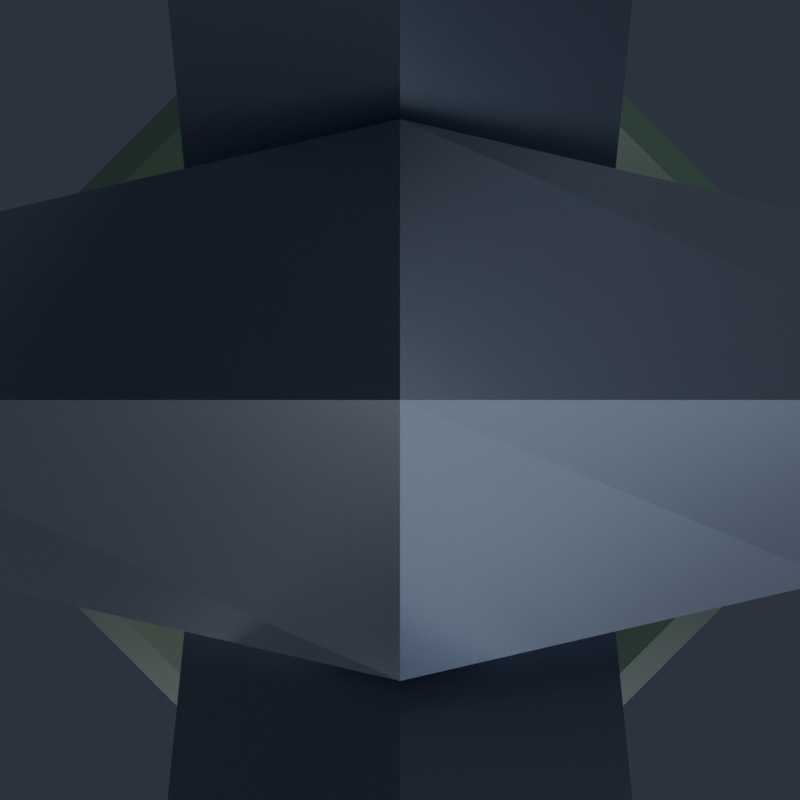 # Source: FragGrenade.blend  (saved by Blender 5.2.45; exported with 4.5.12 LTS)
import bpy
from mathutils import Matrix  # noqa: F401  (used for matrix-valued properties, if any)

bpy.ops.wm.read_factory_settings(use_empty=True)
scene = bpy.context.scene
scene.name = 'Scene'

# ---- collections
col_fraggrenade = bpy.data.collections.new('FragGrenade'); scene.collection.children.link(col_fraggrenade)
col_renderrig = bpy.data.collections.new('RenderRig'); scene.collection.children.link(col_renderrig)

# ---- materials (node trees are filled in below, after node groups)
mat_chain_metal = bpy.data.materials.new('Chain_Metal')
mat_grenade_olive = bpy.data.materials.new('Grenade_Olive')
mat_grenade_brass = bpy.data.materials.new('Grenade_Brass')

# ---- material node trees
mat_chain_metal.use_nodes = True; mat_chain_metal.node_tree.nodes.clear()
_N = mat_chain_metal.node_tree.nodes; _L = mat_chain_metal.node_tree.links
n0 = _N.new('ShaderNodeBsdfPrincipled'); n0.name = 'Principled BSDF'; n0.location = (-200, 100)
n0.inputs[0].default_value = (0.2664, 0.3095, 0.3916, 1.0)
n0.inputs[1].default_value = 0.86
n0.inputs[2].default_value = 0.3
n0.inputs[10].default_value = 0.005
n0.inputs[13].default_value = 0.55
n0.inputs[27].default_value = (0.2664, 0.3095, 0.3916, 1.0)
n1 = _N.new('ShaderNodeOutputMaterial'); n1.name = 'Material Output'; n1.location = (200, 100)
_L.new(n0.outputs[0], n1.inputs[0])
n1.is_active_output = True
mat_grenade_olive.use_nodes = True; mat_grenade_olive.node_tree.nodes.clear()
_N = mat_grenade_olive.node_tree.nodes; _L = mat_grenade_olive.node_tree.links
n0 = _N.new('ShaderNodeBsdfPrincipled'); n0.name = 'Principled BSDF'; n0.location = (-200, 100)
n0.inputs[0].default_value = (0.07619, 0.1384, 0.09306, 1.0)
n0.inputs[2].default_value = 0.42
n0.inputs[10].default_value = 0.005
n0.inputs[13].default_value = 0.38
n0.inputs[27].default_value = (0.07619, 0.1384, 0.09306, 1.0)
n1 = _N.new('ShaderNodeOutputMaterial'); n1.name = 'Material Output'; n1.location = (200, 100)
_L.new(n0.outputs[0], n1.inputs[0])
n1.is_active_output = True
mat_grenade_brass.use_nodes = True; mat_grenade_brass.node_tree.nodes.clear()
_N = mat_grenade_brass.node_tree.nodes; _L = mat_grenade_brass.node_tree.links
n0 = _N.new('ShaderNodeBsdfPrincipled'); n0.name = 'Principled BSDF'; n0.location = (-200, 100)
n0.inputs[0].default_value = (0.855, 0.491, 0.04231, 1.0)
n0.inputs[1].default_value = 0.9
n0.inputs[2].default_value = 0.25
n0.inputs[10].default_value = 0.005
n0.inputs[13].default_value = 0.55
n0.inputs[27].default_value = (0.855, 0.491, 0.04231, 1.0)
n1 = _N.new('ShaderNodeOutputMaterial'); n1.name = 'Material Output'; n1.location = (200, 100)
_L.new(n0.outputs[0], n1.inputs[0])
n1.is_active_output = True

# ---- world
world_charmstudioworld = bpy.data.worlds.new('CharmStudioWorld'); scene.world = world_charmstudioworld
world_charmstudioworld.use_nodes = True; world_charmstudioworld.node_tree.nodes.clear()
_N = world_charmstudioworld.node_tree.nodes; _L = world_charmstudioworld.node_tree.links
n0 = _N.new('ShaderNodeBackground'); n0.name = 'Background'; n0.location = (-200, 100)
n0.inputs[0].default_value = (0.028, 0.034, 0.048, 1.0)
n0.inputs[1].default_value = 1.15
n1 = _N.new('ShaderNodeOutputWorld'); n1.name = 'World Output'; n1.location = (200, 100)
_L.new(n0.outputs[0], n1.inputs[0])
n1.is_active_output = True

# ---- cameras
cam_reviewcam = bpy.data.cameras.new('ReviewCam')
cam_reviewcam.clip_start = 0.01
cam_reviewcam.clip_end = 50.0

# ---- lights
light_keylight = bpy.data.lights.new('KeyLight', 'AREA')
light_keylight.color = (1.0, 0.98, 0.95)
light_keylight.energy = 6.4
light_keylight.size = 0.85
light_filllight = bpy.data.lights.new('FillLight', 'AREA')
light_filllight.color = (0.82, 0.9, 1.0)
light_filllight.energy = 3.0
light_filllight.size = 1.1
light_rimlight = bpy.data.lights.new('RimLight', 'AREA')
light_rimlight.color = (0.92, 0.96, 1.0)
light_rimlight.energy = 5.5
light_rimlight.size = 0.75
light_underbounce = bpy.data.lights.new('UnderBounce', 'AREA')
light_underbounce.color = (0.88, 0.91, 1.0)
light_underbounce.energy = 1.5
light_underbounce.size = 0.9

# ---- meshes
me_fraggrenade_chain_mesh = bpy.data.meshes.new('FragGrenade_Chain_Mesh')
me_fraggrenade_chain_mesh.from_pydata([(0.0, 0.02332, -0.006536), (-0.006928, 0.01732, -0.01), (0.0, 0.01132, -0.01346), (0.006928, 0.01732, -0.01), (0.006928, 1.225e-18, 0.0), (0.0, 1.225e-18, 0.006928), (-0.006928, 1.225e-18, 0.0), (0.0, 1.225e-18, -0.006928), (0.0, -0.01132, -0.01346), (0.006928, -0.01732, -0.01), (0.0, -0.02332, -0.006536), (-0.006928, -0.01732, -0.01), (0.0, -0.01132, -0.02654), (0.006928, -0.01732, -0.03), (0.0, -0.02332, -0.03346), (-0.006928, -0.01732, -0.03), (0.006928, -3.674e-18, -0.04), (0.0, -3.674e-18, -0.04693), (-0.006928, -3.674e-18, -0.04), (0.0, -3.674e-18, -0.03307), (0.0, 0.02332, -0.03346), (-0.006928, 0.01732, -0.03), (0.0, 0.01132, -0.02654), (0.006928, 0.01732, -0.03), (0.0, 0.006829, -0.027), (0.0, 0.0, -0.02017), (0.0, -0.006829, -0.027), (0.0, 0.0, -0.03383), (0.015, 0.006163, -0.03804), (0.0205, 0.0, -0.03526), (0.015, -0.006163, -0.03804), (0.0095, 0.0, -0.04082), (0.015, 0.006163, -0.06196), (0.0205, 0.0, -0.06474), (0.015, -0.006163, -0.06196), (0.0095, 0.0, -0.05918), (0.0, 0.006829, -0.073), (0.0, 0.0, -0.07983), (0.0, -0.006829, -0.073), (0.0, 0.0, -0.06617), (-0.015, 0.006163, -0.06196), (-0.0205, 0.0, -0.06474), (-0.015, -0.006163, -0.06196), (-0.0095, 0.0, -0.05918), (-0.015, 0.006163, -0.03804), (-0.0205, 0.0, -0.03526), (-0.015, -0.006163, -0.03804), (-0.0095, 0.0, -0.04082), (0.006829, 0.0, -0.06), (0.0, 0.0, -0.06683), (-0.006829, 0.0, -0.06), (0.0, 0.0, -0.05317), (0.0, 0.0205, -0.06826), (0.006163, 0.015, -0.07104), (0.0, 0.0095, -0.07382), (-0.006163, 0.015, -0.07104), (0.0, 0.0205, -0.09774), (0.006163, 0.015, -0.09496), (0.0, 0.0095, -0.09218), (-0.006163, 0.015, -0.09496), (0.006829, 0.0, -0.106), (0.0, 0.0, -0.09917), (-0.006829, 0.0, -0.106), (0.0, 0.0, -0.1128), (0.0, -0.0095, -0.09218), (-0.006163, -0.015, -0.09496), (0.0, -0.0205, -0.09774), (0.006163, -0.015, -0.09496), (0.0, -0.0095, -0.07382), (-0.006163, -0.015, -0.07104), (0.0, -0.0205, -0.06826), (0.006163, -0.015, -0.07104)], [], [(0, 1, 5, 4), (1, 2, 6, 5), (2, 3, 7, 6), (3, 0, 4, 7), (4, 5, 9, 8), (5, 6, 10, 9), (6, 7, 11, 10), (7, 4, 8, 11), (8, 9, 13, 12), (9, 10, 14, 13), (10, 11, 15, 14), (11, 8, 12, 15), (12, 13, 17, 16), (13, 14, 18, 17), (14, 15, 19, 18), (15, 12, 16, 19), (16, 17, 21, 20), (17, 18, 22, 21), (18, 19, 23, 22), (19, 16, 20, 23), (20, 21, 1, 0), (21, 22, 2, 1), (22, 23, 3, 2), (23, 20, 0, 3), (24, 25, 29, 28), (25, 26, 30, 29), (26, 27, 31, 30), (27, 24, 28, 31), (28, 29, 33, 32), (29, 30, 34, 33), (30, 31, 35, 34), (31, 28, 32, 35), (32, 33, 37, 36), (33, 34, 38, 37), (34, 35, 39, 38), (35, 32, 36, 39), (36, 37, 41, 40), (37, 38, 42, 41), (38, 39, 43, 42), (39, 36, 40, 43), (40, 41, 45, 44), (41, 42, 46, 45), (42, 43, 47, 46), (43, 40, 44, 47), (44, 45, 25, 24), (45, 46, 26, 25), (46, 47, 27, 26), (47, 44, 24, 27), (48, 49, 53, 52), (49, 50, 54, 53), (50, 51, 55, 54), (51, 48, 52, 55), (52, 53, 57, 56), (53, 54, 58, 57), (54, 55, 59, 58), (55, 52, 56, 59), (56, 57, 61, 60), (57, 58, 62, 61), (58, 59, 63, 62), (59, 56, 60, 63), (60, 61, 65, 64), (61, 62, 66, 65), (62, 63, 67, 66), (63, 60, 64, 67), (64, 65, 69, 68), (65, 66, 70, 69), (66, 67, 71, 70), (67, 64, 68, 71), (68, 69, 49, 48), (69, 70, 50, 49), (70, 71, 51, 50), (71, 68, 48, 51)])
me_fraggrenade_chain_mesh.materials.append(mat_chain_metal)
me_fraggrenade_chain_mesh.update()
me_fraggrenade_body_mesh_001 = bpy.data.meshes.new('FragGrenade_Body_Mesh.001')
me_fraggrenade_body_mesh_001.from_pydata([(0.01225, 0.02956, -0.162), (-0.01225, 0.02956, -0.162), (-0.02956, 0.01225, -0.162), (-0.02956, -0.01225, -0.162), (-0.01225, -0.02956, -0.162), (0.01225, -0.02956, -0.162), (0.03511, 0.01454, -0.19), (0.01454, 0.03511, -0.19), (-0.01454, 0.03511, -0.19), (-0.03511, 0.01454, -0.19), (-0.03511, -0.01454, -0.19), (-0.01454, -0.03511, -0.19), (0.01454, -0.03511, -0.19), (0.03511, -0.01454, -0.19), (0.06282, 0.02602, -0.2), (0.02602, 0.06282, -0.2), (-0.02602, 0.06282, -0.2), (-0.06282, 0.02602, -0.2), (-0.06282, -0.02602, -0.2), (-0.02602, -0.06282, -0.2), (0.02602, -0.06282, -0.2), (0.06282, -0.02602, -0.2), (0.07576, 0.03138, -0.225), (0.03138, 0.07576, -0.225), (-0.03138, 0.07576, -0.225), (-0.07576, 0.03138, -0.225), (-0.07576, -0.03138, -0.225), (-0.03138, -0.07576, -0.225), (0.03138, -0.07576, -0.225), (0.07576, -0.03138, -0.225), (0.06467, 0.02679, -0.235), (0.02679, 0.06467, -0.235), (-0.02679, 0.06467, -0.235), (-0.06467, 0.02679, -0.235), (-0.06467, -0.02679, -0.235), (-0.02679, -0.06467, -0.235), (0.02679, -0.06467, -0.235), (0.06467, -0.02679, -0.235), (0.07853, 0.03253, -0.245), (0.03253, 0.07853, -0.245), (-0.03253, 0.07853, -0.245), (-0.07853, 0.03253, -0.245), (-0.07853, -0.03253, -0.245), (-0.03253, -0.07853, -0.245), (0.03253, -0.07853, -0.245), (0.07853, -0.03253, -0.245), (0.07853, 0.03253, -0.268), (0.03253, 0.07853, -0.268), (-0.03253, 0.07853, -0.268), (-0.07853, 0.03253, -0.268), (-0.07853, -0.03253, -0.268), (-0.03253, -0.07853, -0.268), (0.03253, -0.07853, -0.268), (0.07853, -0.03253, -0.268), (0.06467, 0.02679, -0.278), (0.02679, 0.06467, -0.278), (-0.02679, 0.06467, -0.278), (-0.06467, 0.02679, -0.278), (-0.06467, -0.02679, -0.278), (-0.02679, -0.06467, -0.278), (0.02679, -0.06467, -0.278), (0.06467, -0.02679, -0.278), (0.07391, 0.03061, -0.288), (0.03061, 0.07391, -0.288), (-0.03061, 0.07391, -0.288), (-0.07391, 0.03061, -0.288), (-0.07391, -0.03061, -0.288), (-0.03061, -0.07391, -0.288), (0.03061, -0.07391, -0.288), (0.07391, -0.03061, -0.288), (0.05913, 0.02449, -0.315), (0.02449, 0.05913, -0.315), (-0.02449, 0.05913, -0.315), (-0.05913, 0.02449, -0.315), (-0.05913, -0.02449, -0.315), (-0.02449, -0.05913, -0.315), (0.02449, -0.05913, -0.315), (0.05913, -0.02449, -0.315), (0.02587, 0.01072, -0.342), (0.01072, 0.02587, -0.342), (-0.01072, 0.02587, -0.342), (-0.02587, 0.01072, -0.342), (-0.02587, -0.01072, -0.342), (-0.01072, -0.02587, -0.342), (0.01072, -0.02587, -0.342), (0.02587, -0.01072, -0.342), (0.062, -0.015, -0.174), (0.062, 0.015, -0.174), (0.095, -0.015, -0.255), (0.095, 0.015, -0.255), (0.082, -0.015, -0.312), (0.082, 0.015, -0.312), (0.068, -0.015, -0.305), (0.068, 0.015, -0.305), (0.05, -0.015, -0.188), (0.05, 0.015, -0.188), (-0.013, -0.018, -0.15), (0.029, -0.018, -0.172), (0.029, -0.018, -0.15), (0.034, -0.013, -0.15), (0.034, 0.013, -0.15), (0.029, 0.018, -0.172), (0.029, 0.018, -0.15), (-0.013, 0.018, -0.15), (-0.013, -0.013, -0.123), (0.013, -0.013, -0.123), (0.017, -0.009, -0.123), (0.017, 0.009, -0.123), (0.013, 0.013, -0.123), (-0.013, 0.013, -0.123), (-0.017, 0.009, -0.123), (-0.017, -0.009, -0.123), (0.0, 0.006236, -0.094), (0.0, 0.0, -0.08776), (0.0, -0.006236, -0.094), (0.0, 0.0, -0.1002), (0.0145, 0.005903, -0.1036), (0.0197, 0.0, -0.1008), (0.0145, -0.005903, -0.1036), (0.0093, 0.0, -0.1064), (0.0197, 0.0, -0.1272), (0.0093, 0.0, -0.1216), (-0.0197, 0.0, -0.1272), (-0.0093, 0.0, -0.1216), (-0.0145, 0.005903, -0.1036), (-0.0197, 0.0, -0.1008), (-0.0145, -0.005903, -0.1036), (-0.0093, 0.0, -0.1064), (0.0212, -0.0114, -0.15), (0.016, -0.0166, -0.15), (0.01733, -0.0182, -0.162), (0.01753, -0.018, -0.162), (0.01717, -0.018, -0.1605), (0.01733, 0.0182, -0.162), (0.016, 0.0166, -0.15), (0.01753, 0.018, -0.162), (0.01717, 0.018, -0.1605), (0.0212, 0.0114, -0.15), (-0.02307, 0.01247, -0.162), (-0.01733, 0.0182, -0.162), (-0.01733, -0.0182, -0.162), (-0.02307, -0.01247, -0.162), (0.01747, 0.002536, -0.126), (0.01784, 0.0, -0.1284), (0.01747, -0.002536, -0.126), (0.01776, -0.0006152, -0.1279), (0.007195, 0.0, -0.123), (0.01189, -0.002945, -0.123), (0.01189, 0.002945, -0.123), (-0.01776, 0.0006152, -0.1279), (-0.01784, 0.0, -0.1284), (-0.01747, 0.002536, -0.126), (-0.01747, -0.002536, -0.126), (-0.007195, 0.0, -0.123), (-0.01189, -0.002945, -0.123), (-0.01189, 0.002945, -0.123), (0.07179, -0.015, -0.2401), (0.06828, -0.015, -0.2317), (0.05363, -0.015, -0.1967), (0.07179, 0.015, -0.2401), (0.06828, 0.015, -0.2317), (0.05363, 0.015, -0.1967), (-0.0145, -0.005903, -0.123), (-0.017, -0.003065, -0.123), (-0.017, 0.003065, -0.123), (-0.013, 0.018, -0.1605), (0.02661, 0.018, -0.172), (0.02381, 0.018, -0.162), (0.0145, -0.005903, -0.123), (0.017, -0.003065, -0.123), (0.034, 0.013, -0.1639), (0.034, -0.013, -0.1639), (0.032, 0.015, -0.1632), (0.032, -0.015, -0.1632), (0.03351, 0.01388, -0.1819), (0.03351, -0.01388, -0.1819), (0.03226, -0.015, -0.1815), (0.03226, 0.015, -0.1815), (-0.0145, 0.005903, -0.123), (-0.0144, 0.0166, -0.15), (0.017, 0.003065, -0.123), (0.0145, 0.005903, -0.123), (0.07391, -0.015, -0.288), (0.07185, -0.015, -0.2858), (0.07185, 0.015, -0.2858), (0.07391, 0.015, -0.288), (-0.013, -0.018, -0.1605), (-0.0144, -0.0166, -0.15), (0.07853, -0.015, -0.245), (0.07853, 0.015, -0.245), (0.032, 0.015, -0.172), (0.07853, 0.015, -0.268), (0.07487, 0.015, -0.2706), (0.07487, -0.015, -0.2706), (0.07853, -0.015, -0.268), (0.07576, -0.015, -0.225), (0.07576, 0.015, -0.225), (0.06282, 0.015, -0.2), (0.06282, -0.015, -0.2), (0.02961, 0.015, -0.172), (0.02381, -0.018, -0.162), (0.06996, -0.015, -0.2952), (0.06996, 0.015, -0.2952), (0.032, -0.015, -0.172), (0.02661, -0.018, -0.172), (0.02961, -0.015, -0.172)], [], [(130, 140, 141, 138, 139, 133, 135, 167, 0, 1, 2, 3, 4, 5, 200, 131), (78, 85, 84, 83, 82, 81, 80, 79), (199, 177, 174, 6, 7, 0, 167, 166), (0, 7, 8, 1), (1, 8, 9, 2), (2, 9, 10, 3), (3, 10, 11, 4), (4, 11, 12, 5), (200, 5, 12, 13, 175, 176, 205, 204), (175, 13, 6, 174), (6, 14, 15, 7), (7, 15, 16, 8), (8, 16, 17, 9), (9, 17, 18, 10), (10, 18, 19, 11), (11, 19, 20, 12), (12, 20, 21, 13), (197, 14, 6, 13, 21, 198, 158, 161), (14, 22, 23, 15), (15, 23, 24, 16), (16, 24, 25, 17), (17, 25, 26, 18), (18, 26, 27, 19), (19, 27, 28, 20), (20, 28, 29, 21), (196, 22, 14, 197), (21, 29, 195, 198), (22, 30, 31, 23), (23, 31, 32, 24), (24, 32, 33, 25), (25, 33, 34, 26), (26, 34, 35, 27), (27, 35, 36, 28), (28, 36, 37, 29), (29, 37, 30, 22, 196, 160, 157, 195), (30, 38, 39, 31), (31, 39, 40, 32), (32, 40, 41, 33), (33, 41, 42, 34), (34, 42, 43, 35), (35, 43, 44, 36), (36, 44, 45, 37), (189, 38, 30, 37, 45, 188, 156, 159), (38, 46, 47, 39), (39, 47, 48, 40), (40, 48, 49, 41), (41, 49, 50, 42), (42, 50, 51, 43), (43, 51, 52, 44), (44, 52, 53, 45), (191, 46, 38, 189), (45, 53, 194, 188), (46, 54, 55, 47), (47, 55, 56, 48), (48, 56, 57, 49), (49, 57, 58, 50), (50, 58, 59, 51), (51, 59, 60, 52), (52, 60, 61, 53), (53, 61, 54, 46, 191, 192, 193, 194), (54, 62, 63, 55), (55, 63, 64, 56), (56, 64, 65, 57), (57, 65, 66, 58), (58, 66, 67, 59), (59, 67, 68, 60), (60, 68, 69, 61), (62, 54, 61, 69, 182, 183, 184, 185), (62, 70, 71, 63), (63, 71, 72, 64), (64, 72, 73, 65), (65, 73, 74, 66), (66, 74, 75, 67), (67, 75, 76, 68), (68, 76, 77, 69), (201, 182, 69, 77, 70, 62, 185, 202), (70, 78, 79, 71), (71, 79, 80, 72), (72, 80, 81, 73), (73, 81, 82, 74), (74, 82, 83, 75), (75, 83, 84, 76), (76, 84, 85, 77), (77, 85, 78, 70), (205, 176, 94, 158, 198, 195, 157, 156, 188, 194, 193, 183, 182, 201, 92, 90, 88, 86, 173, 203), (199, 190, 172, 87, 89, 91, 93, 202, 185, 184, 192, 191, 189, 159, 160, 196, 197, 161, 95, 177), (86, 87, 172, 170, 171, 173), (86, 88, 89, 87), (88, 90, 91, 89), (90, 92, 93, 91), (184, 183, 193, 192), (93, 92, 201, 202), (156, 157, 160, 159), (94, 95, 161, 158), (174, 177, 95, 94, 176, 175), (166, 101, 190, 199), (203, 97, 204, 205), (187, 96, 98, 99, 100, 102, 103, 179, 134, 137, 128, 129), (204, 97, 98, 96, 186, 132, 131, 200), (171, 99, 98, 97, 203, 173), (170, 100, 99, 171), (190, 101, 102, 100, 170, 172), (167, 135, 136, 165, 103, 102, 101, 166), (165, 179, 103), (186, 96, 187), (163, 111, 104, 105, 106, 169, 168, 147, 146, 148, 181, 180, 107, 108, 109, 110, 164, 178, 155, 153, 154, 162), (186, 187, 129, 105, 104, 140, 130, 132), (146, 121, 148), (130, 131, 132), (169, 106, 128, 137, 107, 180, 142, 143, 145, 144), (106, 105, 129, 128), (136, 135, 133), (139, 109, 108, 134, 179, 165, 136, 133), (111, 141, 140, 104), (110, 138, 141, 111, 163, 152, 150, 149, 151, 164), (107, 137, 134, 108), (112, 113, 117, 116), (113, 114, 118, 117), (114, 115, 119, 118), (115, 112, 116, 119), (181, 116, 117, 120, 142, 180), (169, 144, 120, 117, 118, 168), (118, 119, 121, 147, 168), (121, 119, 116, 181, 148), (142, 120, 143), (144, 145, 120), (143, 120, 145), (147, 121, 146), (123, 154, 153), (122, 149, 150), (122, 151, 149), (122, 150, 152), (153, 155, 123), (151, 122, 125, 124, 178, 164), (162, 126, 125, 122, 152, 163), (154, 123, 127, 126, 162), (178, 124, 127, 123, 155), (124, 125, 113, 112), (125, 126, 114, 113), (126, 127, 115, 114), (127, 124, 112, 115), (139, 138, 110, 109)])
me_fraggrenade_body_mesh_001.polygons.foreach_set('material_index', [1, 0, 1, 1, 1, 1, 1, 1, 1, 1, 0, 0, 0, 0, 0, 0, 0, 0, 0, 0, 0, 0, 0, 0, 0, 0, 0, 0, 0, 0, 0, 0, 0, 0, 0, 0, 0, 0, 0, 0, 0, 0, 0, 0, 0, 0, 0, 0, 0, 0, 0, 0, 0, 0, 0, 0, 0, 0, 0, 0, 0, 0, 0, 0, 0, 0, 0, 0, 0, 0, 0, 0, 0, 0, 0, 0, 0, 0, 0, 0, 0, 0, 0, 0, 2, 2, 2, 2, 2, 2, 2, 2, 2, 2, 2, 2, 2, 2, 2, 2, 2, 2, 2, 2, 2, 2, 2, 2, 2, 2, 2, 2, 2, 2, 2, 2, 2, 2, 2, 2, 2, 2, 2, 2, 2, 2, 2, 2, 2, 2, 2, 2, 2, 2, 2, 2, 2, 2, 2, 2, 2, 2])
me_fraggrenade_body_mesh_001.materials.append(mat_grenade_olive)
me_fraggrenade_body_mesh_001.materials.append(mat_grenade_brass)
me_fraggrenade_body_mesh_001.materials.append(mat_chain_metal)
me_fraggrenade_body_mesh_001.update()

# ---- objects
ob_fraggrenade_chain = bpy.data.objects.new('FragGrenade_Chain', me_fraggrenade_chain_mesh)
ob_fraggrenade_body = bpy.data.objects.new('FragGrenade_Body', me_fraggrenade_body_mesh_001)
ob_keylight = bpy.data.objects.new('KeyLight', light_keylight)
ob_filllight = bpy.data.objects.new('FillLight', light_filllight)
ob_rimlight = bpy.data.objects.new('RimLight', light_rimlight)
ob_underbounce = bpy.data.objects.new('UnderBounce', light_underbounce)
ob_reviewcam = bpy.data.objects.new('ReviewCam', cam_reviewcam)

# ---- transforms, parenting, visibility, modifiers, constraints
ob_fraggrenade_chain.location = (0.0, 0.0, 0.0)
ob_fraggrenade_body.location = (0.0, 0.0, 0.0)
ob_keylight.location = (-0.75, -1.1, 0.35)
ob_keylight.rotation_euler = (1.179, 9.028e-08, -0.5984)
ob_filllight.location = (0.85, -0.85, -0.1)
ob_filllight.rotation_euler = (1.488, -1.22e-07, 0.7854)
ob_rimlight.location = (0.45, 0.95, 0.3)
ob_rimlight.rotation_euler = (1.127, -6.522e-08, 2.699)
ob_underbounce.location = (0.0, -0.45, -0.85)
ob_underbounce.rotation_euler = (2.536, -0.0, 0.0)
ob_reviewcam.location = (0.0, 0.0, 0.0)

# ---- collection membership
col_fraggrenade.objects.link(ob_fraggrenade_chain)
col_fraggrenade.objects.link(ob_fraggrenade_body)
col_renderrig.objects.link(ob_keylight)
col_renderrig.objects.link(ob_filllight)
col_renderrig.objects.link(ob_rimlight)
col_renderrig.objects.link(ob_underbounce)
col_renderrig.objects.link(ob_reviewcam)

# ---- scene / render settings (as saved in the file)
scene.camera = ob_reviewcam
scene.frame_start = 1; scene.frame_end = 250; scene.frame_set(1)
scene.render.engine = 'BLENDER_EEVEE_NEXT'
scene.render.resolution_x = 800
scene.render.resolution_y = 800
scene.render.bake_bias = 0.0
scene.render.bake_samples = 0
scene.render.compositor_device = 'GPU'
scene.eevee.use_volume_custom_range = False
scene.eevee.fast_gi_thickness_near = 0.1
scene.eevee.fast_gi_thickness_far = 0.0
scene.eevee.ray_tracing_options.screen_trace_thickness = 0.1
bpy.context.view_layer.update()
